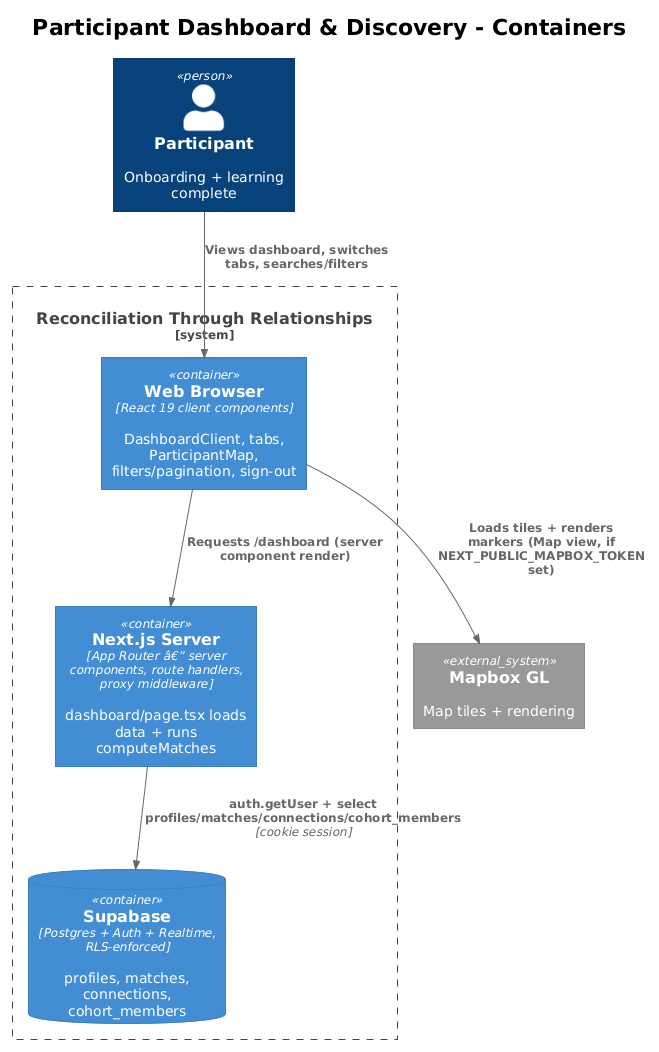

The diagram above was rendered by PlantUML. Its source (embedded in the PNG):
@startuml
!theme plain
!include <C4/C4_Container>
title Participant Dashboard & Discovery - Containers

Person(participant, "Participant", "Onboarding + learning complete")

System_Boundary(rtr, "Reconciliation Through Relationships") {
  Container(browser, "Web Browser", "React 19 client components", "DashboardClient, tabs, ParticipantMap, filters/pagination, sign-out")
  Container(server, "Next.js Server", "App Router â€” server components, route handlers, proxy middleware", "dashboard/page.tsx loads data + runs computeMatches")
  ContainerDb(supabase, "Supabase", "Postgres + Auth + Realtime, RLS-enforced", "profiles, matches, connections, cohort_members")
}

System_Ext(mapbox, "Mapbox GL", "Map tiles + rendering")

Rel(participant, browser, "Views dashboard, switches tabs, searches/filters")
Rel(browser, server, "Requests /dashboard (server component render)")
Rel(server, supabase, "auth.getUser + select profiles/matches/connections/cohort_members", "cookie session")
Rel(browser, mapbox, "Loads tiles + renders markers (Map view, if NEXT_PUBLIC_MAPBOX_TOKEN set)")
@enduml